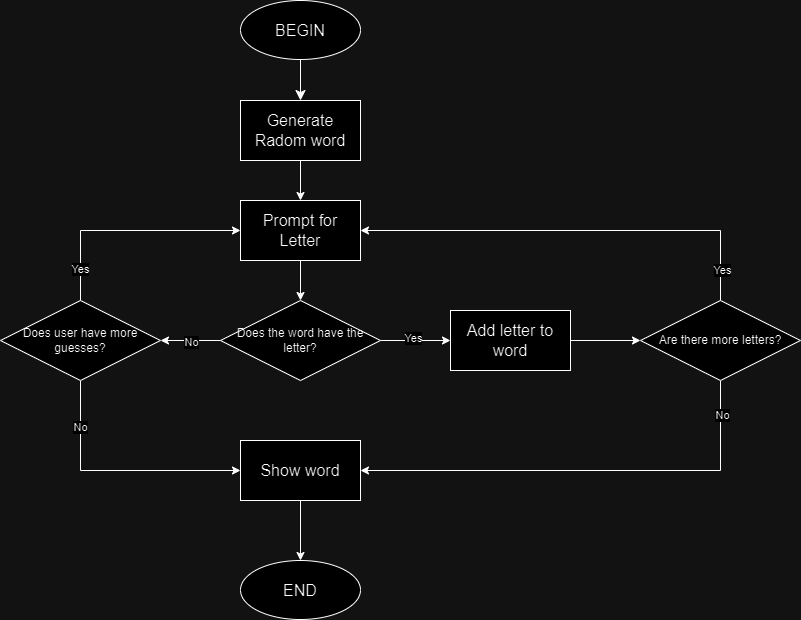

The diagram above was exported from draw.io. Its source (the exported page's mxGraphModel, read from the mxfile embedded in the PNG):
<mxGraphModel dx="992" dy="757" grid="1" gridSize="10" guides="1" tooltips="1" connect="1" arrows="1" fold="1" page="0" pageScale="1" pageWidth="850" pageHeight="1100" math="0" shadow="0">
  <root>
    <mxCell id="0" />
    <mxCell id="1" parent="0" />
    <mxCell id="5CT5vafAr_k7KnurHOdK-3" value="" style="edgeStyle=none;curved=1;rounded=0;orthogonalLoop=1;jettySize=auto;html=1;fontSize=12;startSize=8;endSize=8;" parent="1" source="5CT5vafAr_k7KnurHOdK-1" target="5CT5vafAr_k7KnurHOdK-2" edge="1">
      <mxGeometry relative="1" as="geometry" />
    </mxCell>
    <mxCell id="5CT5vafAr_k7KnurHOdK-1" value="BEGIN" style="ellipse;whiteSpace=wrap;html=1;fontSize=16;" parent="1" vertex="1">
      <mxGeometry x="220" width="120" height="59" as="geometry" />
    </mxCell>
    <mxCell id="o98sG6224VS30D4H0IVw-1" value="" style="edgeStyle=orthogonalEdgeStyle;rounded=0;orthogonalLoop=1;jettySize=auto;html=1;" edge="1" parent="1" source="5CT5vafAr_k7KnurHOdK-2" target="5CT5vafAr_k7KnurHOdK-4">
      <mxGeometry relative="1" as="geometry" />
    </mxCell>
    <mxCell id="5CT5vafAr_k7KnurHOdK-2" value="Generate Radom word" style="rounded=0;whiteSpace=wrap;html=1;fontSize=16;" parent="1" vertex="1">
      <mxGeometry x="220" y="100" width="120" height="60" as="geometry" />
    </mxCell>
    <mxCell id="o98sG6224VS30D4H0IVw-3" value="" style="edgeStyle=orthogonalEdgeStyle;rounded=0;orthogonalLoop=1;jettySize=auto;html=1;" edge="1" parent="1" source="5CT5vafAr_k7KnurHOdK-4" target="o98sG6224VS30D4H0IVw-2">
      <mxGeometry relative="1" as="geometry" />
    </mxCell>
    <mxCell id="5CT5vafAr_k7KnurHOdK-4" value="Prompt for Letter" style="rounded=0;whiteSpace=wrap;html=1;fontSize=16;" parent="1" vertex="1">
      <mxGeometry x="220" y="200" width="120" height="60" as="geometry" />
    </mxCell>
    <mxCell id="o98sG6224VS30D4H0IVw-10" value="" style="edgeStyle=orthogonalEdgeStyle;rounded=0;orthogonalLoop=1;jettySize=auto;html=1;" edge="1" parent="1" source="o98sG6224VS30D4H0IVw-2" target="o98sG6224VS30D4H0IVw-9">
      <mxGeometry relative="1" as="geometry" />
    </mxCell>
    <mxCell id="o98sG6224VS30D4H0IVw-11" value="Yes" style="edgeLabel;html=1;align=center;verticalAlign=middle;resizable=0;points=[];" vertex="1" connectable="0" parent="o98sG6224VS30D4H0IVw-10">
      <mxGeometry x="-0.0952" y="3" relative="1" as="geometry">
        <mxPoint as="offset" />
      </mxGeometry>
    </mxCell>
    <mxCell id="o98sG6224VS30D4H0IVw-21" value="" style="edgeStyle=orthogonalEdgeStyle;rounded=0;orthogonalLoop=1;jettySize=auto;html=1;" edge="1" parent="1" source="o98sG6224VS30D4H0IVw-2" target="o98sG6224VS30D4H0IVw-20">
      <mxGeometry relative="1" as="geometry" />
    </mxCell>
    <mxCell id="o98sG6224VS30D4H0IVw-22" value="No" style="edgeLabel;html=1;align=center;verticalAlign=middle;resizable=0;points=[];" vertex="1" connectable="0" parent="o98sG6224VS30D4H0IVw-21">
      <mxGeometry x="-0.0111" y="1" relative="1" as="geometry">
        <mxPoint as="offset" />
      </mxGeometry>
    </mxCell>
    <mxCell id="o98sG6224VS30D4H0IVw-2" value="Does the word have the letter?" style="rhombus;whiteSpace=wrap;html=1;" vertex="1" parent="1">
      <mxGeometry x="200" y="300" width="160" height="80" as="geometry" />
    </mxCell>
    <mxCell id="o98sG6224VS30D4H0IVw-13" value="" style="edgeStyle=orthogonalEdgeStyle;rounded=0;orthogonalLoop=1;jettySize=auto;html=1;" edge="1" parent="1" source="o98sG6224VS30D4H0IVw-9" target="o98sG6224VS30D4H0IVw-12">
      <mxGeometry relative="1" as="geometry" />
    </mxCell>
    <mxCell id="o98sG6224VS30D4H0IVw-9" value="Add letter to word" style="rounded=0;whiteSpace=wrap;html=1;fontSize=16;" vertex="1" parent="1">
      <mxGeometry x="430" y="310" width="120" height="60" as="geometry" />
    </mxCell>
    <mxCell id="o98sG6224VS30D4H0IVw-14" style="edgeStyle=orthogonalEdgeStyle;rounded=0;orthogonalLoop=1;jettySize=auto;html=1;entryX=1;entryY=0.5;entryDx=0;entryDy=0;" edge="1" parent="1" source="o98sG6224VS30D4H0IVw-12" target="5CT5vafAr_k7KnurHOdK-4">
      <mxGeometry relative="1" as="geometry">
        <Array as="points">
          <mxPoint x="700" y="230" />
        </Array>
      </mxGeometry>
    </mxCell>
    <mxCell id="o98sG6224VS30D4H0IVw-15" value="Yes" style="edgeLabel;html=1;align=center;verticalAlign=middle;resizable=0;points=[];" vertex="1" connectable="0" parent="o98sG6224VS30D4H0IVw-14">
      <mxGeometry x="-0.854" y="-1" relative="1" as="geometry">
        <mxPoint as="offset" />
      </mxGeometry>
    </mxCell>
    <mxCell id="o98sG6224VS30D4H0IVw-17" value="" style="edgeStyle=orthogonalEdgeStyle;rounded=0;orthogonalLoop=1;jettySize=auto;html=1;" edge="1" parent="1" source="o98sG6224VS30D4H0IVw-12" target="o98sG6224VS30D4H0IVw-16">
      <mxGeometry relative="1" as="geometry">
        <Array as="points">
          <mxPoint x="700" y="470" />
        </Array>
      </mxGeometry>
    </mxCell>
    <mxCell id="o98sG6224VS30D4H0IVw-27" value="No" style="edgeLabel;html=1;align=center;verticalAlign=middle;resizable=0;points=[];" vertex="1" connectable="0" parent="o98sG6224VS30D4H0IVw-17">
      <mxGeometry x="-0.8474" y="1" relative="1" as="geometry">
        <mxPoint as="offset" />
      </mxGeometry>
    </mxCell>
    <mxCell id="o98sG6224VS30D4H0IVw-12" value="Are there more letters?" style="rhombus;whiteSpace=wrap;html=1;" vertex="1" parent="1">
      <mxGeometry x="620" y="300" width="160" height="80" as="geometry" />
    </mxCell>
    <mxCell id="o98sG6224VS30D4H0IVw-29" value="" style="edgeStyle=orthogonalEdgeStyle;rounded=0;orthogonalLoop=1;jettySize=auto;html=1;" edge="1" parent="1" source="o98sG6224VS30D4H0IVw-16" target="o98sG6224VS30D4H0IVw-28">
      <mxGeometry relative="1" as="geometry" />
    </mxCell>
    <mxCell id="o98sG6224VS30D4H0IVw-16" value="Show word" style="rounded=0;whiteSpace=wrap;html=1;fontSize=16;" vertex="1" parent="1">
      <mxGeometry x="220" y="440" width="120" height="60" as="geometry" />
    </mxCell>
    <mxCell id="o98sG6224VS30D4H0IVw-23" style="edgeStyle=orthogonalEdgeStyle;rounded=0;orthogonalLoop=1;jettySize=auto;html=1;entryX=0;entryY=0.5;entryDx=0;entryDy=0;" edge="1" parent="1" source="o98sG6224VS30D4H0IVw-20" target="5CT5vafAr_k7KnurHOdK-4">
      <mxGeometry relative="1" as="geometry">
        <Array as="points">
          <mxPoint x="60" y="230" />
        </Array>
      </mxGeometry>
    </mxCell>
    <mxCell id="o98sG6224VS30D4H0IVw-24" value="Yes" style="edgeLabel;html=1;align=center;verticalAlign=middle;resizable=0;points=[];" vertex="1" connectable="0" parent="o98sG6224VS30D4H0IVw-23">
      <mxGeometry x="-0.7212" y="1" relative="1" as="geometry">
        <mxPoint as="offset" />
      </mxGeometry>
    </mxCell>
    <mxCell id="o98sG6224VS30D4H0IVw-25" style="edgeStyle=orthogonalEdgeStyle;rounded=0;orthogonalLoop=1;jettySize=auto;html=1;entryX=0;entryY=0.5;entryDx=0;entryDy=0;" edge="1" parent="1" source="o98sG6224VS30D4H0IVw-20" target="o98sG6224VS30D4H0IVw-16">
      <mxGeometry relative="1" as="geometry">
        <Array as="points">
          <mxPoint x="60" y="470" />
        </Array>
      </mxGeometry>
    </mxCell>
    <mxCell id="o98sG6224VS30D4H0IVw-26" value="No" style="edgeLabel;html=1;align=center;verticalAlign=middle;resizable=0;points=[];" vertex="1" connectable="0" parent="o98sG6224VS30D4H0IVw-25">
      <mxGeometry x="-0.6282" y="-1" relative="1" as="geometry">
        <mxPoint as="offset" />
      </mxGeometry>
    </mxCell>
    <mxCell id="o98sG6224VS30D4H0IVw-20" value="Does user have more guesses?" style="rhombus;whiteSpace=wrap;html=1;" vertex="1" parent="1">
      <mxGeometry x="-20" y="300" width="160" height="80" as="geometry" />
    </mxCell>
    <mxCell id="o98sG6224VS30D4H0IVw-28" value="END" style="ellipse;whiteSpace=wrap;html=1;fontSize=16;" vertex="1" parent="1">
      <mxGeometry x="220" y="560" width="120" height="59" as="geometry" />
    </mxCell>
  </root>
</mxGraphModel>